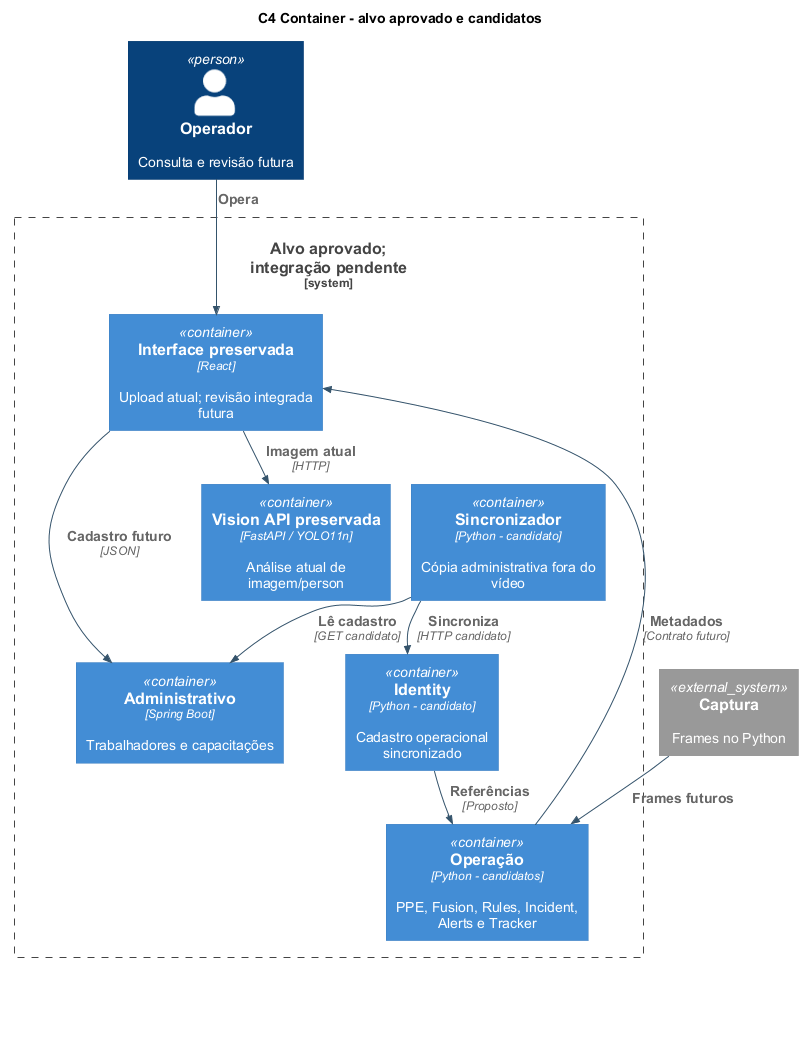

The diagram above was rendered by PlantUML. Its source (embedded in the PNG):
@startuml
!pragma layout smetana
!include <C4/C4_Container>
skinparam backgroundColor #FFFFFF
skinparam defaultFontName Arial
skinparam defaultFontSize 14
skinparam shadowing false
skinparam roundCorner 6
skinparam ArrowColor #34536B
skinparam classAttributeIconSize 0
skinparam packageStyle rectangle
skinparam ranksep 20
skinparam nodesep 20
title C4 Container - alvo aprovado e candidatos
LAYOUT_TOP_DOWN()
Person(operador, "Operador", "Consulta e revisão futura")
System_Ext(captura, "Captura", "Frames no Python")
System_Boundary(vp, "Alvo aprovado; integração pendente") {
  Container(web, "Interface preservada", "React", "Upload atual; revisão integrada futura")
  Container(java, "Administrativo", "Spring Boot", "Trabalhadores e capacitações")
  Container(vision, "Vision API preservada", "FastAPI / YOLO11n", "Análise atual de imagem/person")
  Container(ponte, "Sincronizador", "Python - candidato", "Cópia administrativa fora do vídeo")
  Container(identity, "Identity", "Python - candidato", "Cadastro operacional sincronizado")
  Container(op, "Operação", "Python - candidatos", "PPE, Fusion, Rules, Incident, Alerts e Tracker")
}
Rel(operador, web, "Opera")
Rel_R(web, java, "Cadastro futuro", "JSON")
Rel_Down(web, vision, "Imagem atual", "HTTP")
Rel_Down(captura, op, "Frames futuros")
Rel(ponte, java, "Lê cadastro", "GET candidato")
Rel_Down(ponte, identity, "Sincroniza", "HTTP candidato")
Rel(identity, op, "Referências", "Proposto")
Rel(op, web, "Metadados", "Contrato futuro")
Lay_R(web, java)
Lay_R(vision, ponte)
Lay_R(op, identity)
legend bottom
Direção aprovada: frames no Python; Java administrativo.
Relações candidatas/propostas não comprovam integração.
Agrupamento operacional não define quantidade final de deploys.
endlegend
@enduml